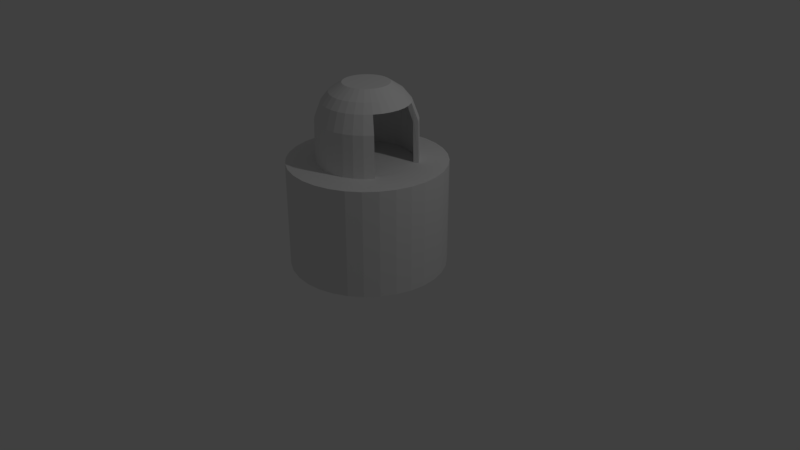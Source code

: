 # Source: furnace.blend  (saved by Blender 2.79.0; exported with 4.5.12 LTS)
import bpy
from mathutils import Matrix  # noqa: F401  (used for matrix-valued properties, if any)

bpy.ops.wm.read_factory_settings(use_empty=True)
scene = bpy.context.scene
scene.name = 'Scene'

# ---- collections
col_collection_1 = bpy.data.collections.new('Collection 1'); scene.collection.children.link(col_collection_1)

# ---- world
world_world = bpy.data.worlds.new('World'); scene.world = world_world
world_world.color = (0.05088, 0.05088, 0.05088)
world_world.use_sun_shadow = False
world_world.sun_shadow_jitter_overblur = 0.0
world_world.cycles.sampling_method = 'MANUAL'

# ---- cameras
cam_camera = bpy.data.cameras.new('Camera')
cam_camera.clip_end = 100.0
cam_camera.lens = 35.0
cam_camera.sensor_width = 32.0
cam_camera.sensor_height = 18.0
cam_camera.ortho_scale = 7.314
cam_camera.dof.focus_distance = 0.0
cam_camera.dof.aperture_fstop = 128.0

# ---- lights
light_lamp = bpy.data.lights.new('Lamp', 'POINT')
light_lamp.transmission_factor = 0.0
light_lamp.cutoff_distance = 30.0
light_lamp.energy = 100.0
light_lamp.shadow_buffer_clip_start = 1.001
light_lamp.shadow_soft_size = 0.1
light_lamp.shadow_maximum_resolution = 0.006
light_lamp.use_absolute_resolution = True

# ---- meshes
me_cylinder_001 = bpy.data.meshes.new('Cylinder.001')
me_cylinder_001.from_pydata([(-1.385e-07, 0.6373, 1.0), (0.1243, 0.6251, 1.0), (0.2439, 0.5888, 1.0), (0.3541, 0.5299, 1.0), (0.4507, 0.4507, 1.0), (0.5299, 0.3541, 1.0), (0.5888, 0.2439, 1.0), (0.6251, 0.1243, 1.0), (0.6373, 1.984e-08, 1.0), (0.6251, -0.1243, 1.0), (0.5888, -0.2439, 1.0), (0.5299, -0.3541, 1.0), (0.4507, -0.4507, 1.0), (0.3541, -0.5299, 1.0), (0.2439, -0.5888, 1.0), (0.1243, -0.6251, 1.0), (-2.145e-07, -0.6373, 1.0), (-0.1243, -0.6251, 1.0), (-0.2439, -0.5888, 1.0), (-0.3541, -0.5299, 1.0), (-0.4507, -0.4507, 1.0), (-0.5299, -0.3541, 1.0), (-0.5888, -0.2439, 1.0), (-0.6251, -0.1243, 1.0), (-0.6373, 6.343e-07, 1.0), (-0.6251, 0.1243, 1.0), (-0.5888, 0.2439, 1.0), (-0.5299, 0.3541, 1.0), (-0.4507, 0.4507, 1.0), (-0.3541, 0.5299, 1.0), (-0.2439, 0.5888, 1.0), (-0.1243, 0.6251, 1.0), (0.05687, 0.2859, 2.422), (-2.19e-07, 0.2915, 2.422), (-0.05687, 0.2859, 2.422), (-0.1116, 0.2693, 2.422), (-0.162, 0.2424, 2.422), (-0.2061, 0.2061, 2.422), (-0.2424, 0.162, 2.422), (-0.2693, 0.1116, 2.422), (-0.2859, 0.05687, 2.422), (-0.2915, 3.205e-07, 2.422), (-0.2859, -0.05687, 2.422), (-0.2693, -0.1116, 2.422), (-0.2424, -0.162, 2.422), (-0.2061, -0.2061, 2.422), (-0.162, -0.2424, 2.422), (-0.1116, -0.2693, 2.422), (-0.05687, -0.2859, 2.422), (-1.084e-07, -0.2915, 2.422), (0.05687, -0.2859, 2.422), (0.1116, -0.2693, 2.422), (0.162, -0.2424, 2.422), (0.2061, -0.2061, 2.422), (0.2424, -0.162, 2.422), (0.2693, -0.1116, 2.422), (0.2859, -0.05687, 2.422), (0.2915, 5.206e-08, 2.422), (0.2859, 0.05687, 2.422), (0.2693, 0.1116, 2.422), (0.2424, 0.162, 2.422), (0.2061, 0.2061, 2.422), (0.162, 0.2424, 2.422), (0.1116, 0.2693, 2.422), (0.1224, 0.6152, 1.773), (-1.427e-07, 0.6273, 1.773), (0.24, 0.5795, 1.773), (-0.1224, 0.6152, 1.773), (-0.24, 0.5795, 1.773), (-0.3485, 0.5216, 1.773), (-0.4436, 0.4436, 1.773), (-0.5216, 0.3485, 1.773), (-0.5795, 0.24, 1.773), (-0.6152, 0.1224, 1.773), (-0.6273, 6.244e-07, 1.773), (-0.6152, -0.1224, 1.773), (-0.5795, -0.24, 1.773), (-0.5216, -0.3485, 1.773), (-0.4436, -0.4436, 1.773), (-0.3485, -0.5216, 1.773), (-0.24, -0.5795, 1.773), (-0.1224, -0.6152, 1.773), (-2.095e-07, -0.6273, 1.773), (0.1224, -0.6152, 1.773), (0.24, -0.5795, 1.773), (0.3485, -0.5216, 1.773), (0.4436, -0.4436, 1.773), (0.5216, -0.3485, 1.773), (0.5216, 0.3485, 1.773), (0.4436, 0.4436, 1.773), (0.3485, 0.5216, 1.773), (0.1063, 0.5343, 2.096), (-1.782e-07, 0.5447, 2.096), (0.2085, 0.5033, 2.096), (-0.1063, 0.5343, 2.096), (-0.2085, 0.5033, 2.096), (-0.3026, 0.4529, 2.096), (-0.3852, 0.3852, 2.096), (-0.4529, 0.3026, 2.096), (-0.5033, 0.2085, 2.096), (-0.5343, 0.1063, 2.096), (-0.5447, 5.416e-07, 2.096), (-0.5343, -0.1063, 2.096), (-0.5033, -0.2085, 2.096), (-0.4529, -0.3026, 2.096), (-0.3852, -0.3852, 2.096), (-0.3026, -0.4529, 2.096), (-0.2085, -0.5033, 2.096), (-0.1063, -0.5343, 2.096), (-1.678e-07, -0.5447, 2.096), (0.1063, -0.5343, 2.096), (0.2085, -0.5033, 2.096), (0.3026, -0.4529, 2.096), (0.3852, -0.3852, 2.096), (0.4529, -0.3026, 2.096), (0.5033, -0.2085, 2.106), (0.5343, -0.1063, 2.115), (0.5447, 2.157e-08, 2.124), (0.5343, 0.1063, 2.113), (0.5033, 0.2085, 2.105), (0.4529, 0.3026, 2.096), (0.3852, 0.3852, 2.096), (0.3026, 0.4529, 2.096), (0.08849, 0.4449, 2.262), (-1.984e-07, 0.4536, 2.262), (0.1736, 0.4191, 2.262), (-0.08849, 0.4449, 2.262), (-0.1736, 0.4191, 2.262), (-0.252, 0.3772, 2.262), (-0.3207, 0.3207, 2.262), (-0.3772, 0.252, 2.262), (-0.4191, 0.1736, 2.262), (-0.4449, 0.08849, 2.262), (-0.4536, 4.625e-07, 2.262), (-0.4449, -0.08849, 2.262), (-0.4191, -0.1736, 2.262), (-0.3772, -0.252, 2.262), (-0.3207, -0.3207, 2.262), (-0.252, -0.3772, 2.262), (-0.1736, -0.4191, 2.262), (-0.08849, -0.4449, 2.262), (-1.405e-07, -0.4536, 2.262), (0.08849, -0.4449, 2.262), (0.1736, -0.4191, 2.262), (0.252, -0.3772, 2.262), (0.3207, -0.3207, 2.262), (0.3772, -0.252, 2.262), (0.4191, -0.1736, 2.262), (0.4449, -0.08849, 2.262), (0.4536, 2.293e-08, 2.262), (0.4449, 0.08849, 2.262), (0.4191, 0.1736, 2.262), (0.3772, 0.252, 2.262), (0.3207, 0.3207, 2.262), (0.252, 0.3772, 2.262), (0.0, 1.114, -1.063), (-1.547e-07, 0.7085, 0.9967), (0.218, 1.092, -1.063), (0.1389, 0.6948, 0.9967), (0.4276, 1.029, -1.063), (0.2725, 0.6543, 0.9967), (0.6208, 0.9254, -1.063), (0.3956, 0.5885, 0.9967), (0.7901, 0.7865, -1.063), (0.5035, 0.4999, 0.9967), (0.929, 0.6172, -1.063), (0.5921, 0.392, 0.9967), (1.032, 0.424, -1.063), (0.6579, 0.2689, 0.9967), (1.096, 0.2144, -1.063), (0.6984, 0.1353, 0.9967), (1.117, -0.003592, -1.063), (0.7121, -0.003592, 0.9967), (1.096, -0.2216, -1.063), (0.6984, -0.1425, 0.9967), (1.032, -0.4312, -1.063), (0.6579, -0.2761, 0.9967), (0.929, -0.6243, -1.063), (0.5921, -0.3992, 0.9967), (0.7901, -0.7937, -1.063), (0.5035, -0.5071, 0.9967), (0.6208, -0.9326, -1.063), (0.3956, -0.5957, 0.9967), (0.4276, -1.036, -1.063), (0.2725, -0.6615, 0.9967), (0.218, -1.099, -1.063), (0.1389, -0.702, 0.9967), (-3.641e-07, -1.121, -1.063), (-2.397e-07, -0.7157, 0.9967), (-0.218, -1.099, -1.063), (-0.1389, -0.702, 0.9967), (-0.4276, -1.036, -1.063), (-0.2725, -0.6615, 0.9967), (-0.6208, -0.9326, -1.063), (-0.3956, -0.5957, 0.9967), (-0.7901, -0.7937, -1.063), (-0.5035, -0.5071, 0.9967), (-0.929, -0.6243, -1.063), (-0.5921, -0.3992, 0.9967), (-1.032, -0.4312, -1.063), (-0.6579, -0.2761, 0.9967), (-1.096, -0.2216, -1.063), (-0.6984, -0.1425, 0.9967), (-1.117, -0.003591, -1.063), (-0.7121, -0.003592, 0.9967), (-1.096, 0.2144, -1.063), (-0.6984, 0.1353, 0.9967), (-1.032, 0.424, -1.063), (-0.6579, 0.2689, 0.9967), (-0.929, 0.6172, -1.063), (-0.5921, 0.392, 0.9967), (-0.7901, 0.7865, -1.063), (-0.5035, 0.4999, 0.9967), (-0.6208, 0.9254, -1.063), (-0.3956, 0.5885, 0.9967), (-0.4276, 1.029, -1.063), (-0.2725, 0.6543, 0.9967), (-0.218, 1.092, -1.063), (-0.1389, 0.6948, 0.9967), (0.218, 1.092, 0.9967), (0.0, 1.114, 0.9967), (0.4276, 1.029, 0.9967), (0.6208, 0.9254, 0.9967), (0.7901, 0.7865, 0.9967), (0.929, 0.6172, 0.9967), (1.032, 0.424, 0.9967), (1.096, 0.2144, 0.9967), (1.117, -0.003592, 0.9967), (1.096, -0.2216, 0.9967), (1.032, -0.4312, 0.9967), (0.929, -0.6243, 0.9967), (0.7901, -0.7937, 0.9967), (0.6208, -0.9326, 0.9967), (0.4276, -1.036, 0.9967), (0.218, -1.099, 0.9967), (-3.641e-07, -1.121, 0.9967), (-0.218, -1.099, 0.9967), (-0.4276, -1.036, 0.9967), (-0.6208, -0.9326, 0.9967), (-0.7901, -0.7937, 0.9967), (-0.929, -0.6243, 0.9967), (-1.032, -0.4312, 0.9967), (-1.096, -0.2216, 0.9967), (-1.117, -0.003591, 0.9967), (-1.096, 0.2144, 0.9967), (-1.032, 0.424, 0.9967), (-0.929, 0.6172, 0.9967), (-0.7901, 0.7865, 0.9967), (-0.6208, 0.9254, 0.9967), (-0.4276, 1.029, 0.9967), (-0.218, 1.092, 0.9967), (0.06354, 0.3159, 2.46), (-2.447e-07, 0.3221, 2.46), (-0.06354, 0.3159, 2.46), (-0.1246, 0.2973, 2.46), (-0.181, 0.2672, 2.46), (-0.2303, 0.2267, 2.46), (-0.2708, 0.1774, 2.46), (-0.3009, 0.1211, 2.46), (-0.3195, 0.05995, 2.46), (-0.3257, -0.003592, 2.46), (-0.3195, -0.06714, 2.46), (-0.3009, -0.1282, 2.46), (-0.2708, -0.1846, 2.46), (-0.2303, -0.2339, 2.46), (-0.181, -0.2744, 2.46), (-0.1246, -0.3045, 2.46), (-0.06354, -0.3231, 2.46), (-1.211e-07, -0.3293, 2.46), (0.06354, -0.3231, 2.46), (0.1246, -0.3045, 2.46), (0.181, -0.2744, 2.46), (0.2303, -0.2339, 2.46), (0.2708, -0.1846, 2.46), (0.3009, -0.1282, 2.46), (0.3195, -0.06714, 2.46), (0.3257, -0.003592, 2.46), (0.3195, 0.05995, 2.46), (0.3009, 0.1211, 2.46), (0.2708, 0.1774, 2.46), (0.2303, 0.2267, 2.46), (0.181, 0.2672, 2.46), (0.1246, 0.2973, 2.46), (0.1367, 0.6838, 1.793), (-1.594e-07, 0.6973, 1.793), (0.2682, 0.6439, 1.793), (-0.1367, 0.6838, 1.793), (-0.2682, 0.6439, 1.793), (-0.3894, 0.5792, 1.793), (-0.4956, 0.492, 1.793), (-0.5828, 0.3858, 1.793), (-0.6475, 0.2646, 1.793), (-0.6874, 0.1331, 1.793), (-0.7009, -0.003592, 1.793), (-0.6874, -0.1403, 1.793), (-0.6475, -0.2718, 1.793), (-0.5828, -0.393, 1.793), (-0.4956, -0.4992, 1.793), (-0.3894, -0.5863, 1.793), (-0.2682, -0.6511, 1.793), (-0.1367, -0.691, 1.793), (-2.341e-07, -0.7045, 1.793), (0.1367, -0.691, 1.793), (0.2682, -0.6511, 1.793), (0.3894, -0.5864, 1.793), (0.4956, -0.4992, 1.793), (0.5828, -0.393, 1.793), (0.5828, 0.3858, 1.793), (0.4956, 0.492, 1.793), (0.3894, 0.5792, 1.793), (0.1187, 0.5933, 2.126), (-1.991e-07, 0.605, 2.126), (0.2329, 0.5587, 2.126), (-0.1187, 0.5933, 2.126), (-0.2329, 0.5587, 2.126), (-0.3381, 0.5025, 2.126), (-0.4304, 0.4268, 2.126), (-0.5061, 0.3345, 2.126), (-0.5623, 0.2293, 2.126), (-0.5969, 0.1151, 2.126), (-0.6086, -0.003592, 2.126), (-0.5969, -0.1223, 2.126), (-0.5623, -0.2365, 2.126), (-0.5061, -0.3417, 2.126), (-0.4304, -0.434, 2.126), (-0.3381, -0.5097, 2.126), (-0.2329, -0.5659, 2.126), (-0.1187, -0.6005, 2.126), (-1.875e-07, -0.6122, 2.126), (0.1187, -0.6005, 2.126), (0.2329, -0.5659, 2.126), (0.3381, -0.5097, 2.126), (0.4304, -0.434, 2.126), (0.5061, -0.3417, 2.126), (0.5623, -0.2365, 2.126), (0.5969, -0.1223, 2.126), (0.6086, -0.003592, 2.126), (0.5969, 0.1151, 2.126), (0.5623, 0.2293, 2.126), (0.5061, 0.3345, 2.126), (0.4304, 0.4268, 2.126), (0.3381, 0.5025, 2.126), (0.09888, 0.4935, 2.296), (-2.216e-07, 0.5032, 2.296), (0.194, 0.4647, 2.296), (-0.09888, 0.4935, 2.296), (-0.194, 0.4647, 2.296), (-0.2816, 0.4178, 2.296), (-0.3584, 0.3548, 2.296), (-0.4214, 0.278, 2.296), (-0.4682, 0.1904, 2.296), (-0.4971, 0.09528, 2.296), (-0.5068, -0.003592, 2.296), (-0.4971, -0.1025, 2.296), (-0.4682, -0.1975, 2.296), (-0.4214, -0.2852, 2.296), (-0.3584, -0.362, 2.296), (-0.2816, -0.425, 2.296), (-0.194, -0.4718, 2.296), (-0.09888, -0.5007, 2.296), (-1.57e-07, -0.5104, 2.296), (0.09888, -0.5007, 2.296), (0.194, -0.4718, 2.296), (0.2816, -0.425, 2.296), (0.3584, -0.362, 2.296), (0.4214, -0.2852, 2.296), (0.4682, -0.1975, 2.296), (0.4971, -0.1025, 2.296), (0.5068, -0.003592, 2.296), (0.4971, 0.09528, 2.296), (0.4682, 0.1904, 2.296), (0.4214, 0.278, 2.296), (0.3584, 0.3548, 2.296), (0.2816, 0.4178, 2.296)], [], [(32, 33, 34, 35, 36, 37, 38, 39, 40, 41, 42, 43, 44, 45, 46, 47, 48, 49, 50, 51, 52, 53, 54, 55, 56, 57, 58, 59, 60, 61, 62, 63), (1, 0, 65, 64), (0, 31, 67, 65), (31, 30, 68, 67), (30, 29, 69, 68), (29, 28, 70, 69), (28, 27, 71, 70), (27, 26, 72, 71), (26, 25, 73, 72), (25, 24, 74, 73), (24, 23, 75, 74), (23, 22, 76, 75), (22, 21, 77, 76), (21, 20, 78, 77), (20, 19, 79, 78), (19, 18, 80, 79), (18, 17, 81, 80), (17, 16, 82, 81), (16, 15, 83, 82), (15, 14, 84, 83), (14, 13, 85, 84), (13, 12, 86, 85), (12, 11, 87, 86), (5, 4, 89, 88), (4, 3, 90, 89), (3, 2, 66, 90), (2, 1, 64, 66), (92, 91, 64, 65), (91, 93, 66, 64), (94, 92, 65, 67), (95, 94, 67, 68), (96, 95, 68, 69), (97, 96, 69, 70), (98, 97, 70, 71), (99, 98, 71, 72), (100, 99, 72, 73), (101, 100, 73, 74), (102, 101, 74, 75), (103, 102, 75, 76), (104, 103, 76, 77), (105, 104, 77, 78), (106, 105, 78, 79), (107, 106, 79, 80), (108, 107, 80, 81), (109, 108, 81, 82), (110, 109, 82, 83), (111, 110, 83, 84), (112, 111, 84, 85), (113, 112, 85, 86), (114, 113, 86, 87), (121, 120, 88, 89), (122, 121, 89, 90), (93, 122, 90, 66), (124, 123, 91, 92), (123, 125, 93, 91), (126, 124, 92, 94), (127, 126, 94, 95), (128, 127, 95, 96), (129, 128, 96, 97), (130, 129, 97, 98), (131, 130, 98, 99), (132, 131, 99, 100), (133, 132, 100, 101), (134, 133, 101, 102), (135, 134, 102, 103), (136, 135, 103, 104), (137, 136, 104, 105), (138, 137, 105, 106), (139, 138, 106, 107), (140, 139, 107, 108), (141, 140, 108, 109), (142, 141, 109, 110), (143, 142, 110, 111), (144, 143, 111, 112), (145, 144, 112, 113), (146, 145, 113, 114), (147, 146, 114, 115), (148, 147, 115, 116), (149, 148, 116, 117), (150, 149, 117, 118), (151, 150, 118, 119), (152, 151, 119, 120), (153, 152, 120, 121), (154, 153, 121, 122), (125, 154, 122, 93), (33, 32, 123, 124), (32, 63, 125, 123), (34, 33, 124, 126), (35, 34, 126, 127), (36, 35, 127, 128), (37, 36, 128, 129), (38, 37, 129, 130), (39, 38, 130, 131), (40, 39, 131, 132), (41, 40, 132, 133), (42, 41, 133, 134), (43, 42, 134, 135), (44, 43, 135, 136), (45, 44, 136, 137), (46, 45, 137, 138), (47, 46, 138, 139), (48, 47, 139, 140), (49, 48, 140, 141), (50, 49, 141, 142), (51, 50, 142, 143), (52, 51, 143, 144), (53, 52, 144, 145), (54, 53, 145, 146), (55, 54, 146, 147), (56, 55, 147, 148), (57, 56, 148, 149), (58, 57, 149, 150), (59, 58, 150, 151), (60, 59, 151, 152), (61, 60, 152, 153), (62, 61, 153, 154), (63, 62, 154, 125), (1, 2, 3, 4, 5, 6, 7, 8, 9, 10, 11, 12, 13, 14, 15, 16, 17, 18, 19, 20, 21, 22, 23, 24, 25, 26, 27, 28, 29, 30, 31, 0), (155, 220, 219, 157), (157, 219, 221, 159), (159, 221, 222, 161), (161, 222, 223, 163), (163, 223, 224, 165), (165, 224, 225, 167), (167, 225, 226, 169), (169, 226, 227, 171), (171, 227, 228, 173), (173, 228, 229, 175), (175, 229, 230, 177), (177, 230, 231, 179), (179, 231, 232, 181), (181, 232, 233, 183), (183, 233, 234, 185), (185, 234, 235, 187), (187, 235, 236, 189), (189, 236, 237, 191), (191, 237, 238, 193), (193, 238, 239, 195), (195, 239, 240, 197), (197, 240, 241, 199), (199, 241, 242, 201), (201, 242, 243, 203), (203, 243, 244, 205), (205, 244, 245, 207), (207, 245, 246, 209), (209, 246, 247, 211), (211, 247, 248, 213), (213, 248, 249, 215), (251, 252, 253, 254, 255, 256, 257, 258, 259, 260, 261, 262, 263, 264, 265, 266, 267, 268, 269, 270, 271, 272, 273, 274, 275, 276, 277, 278, 279, 280, 281, 282), (215, 249, 250, 217), (217, 250, 220, 155), (155, 157, 159, 161, 163, 165, 167, 169, 171, 173, 175, 177, 179, 181, 183, 185, 187, 189, 191, 193, 195, 197, 199, 201, 203, 205, 207, 209, 211, 213, 215, 217), (156, 158, 219, 220), (158, 160, 221, 219), (160, 162, 222, 221), (162, 164, 223, 222), (164, 166, 224, 223), (166, 168, 225, 224), (168, 170, 226, 225), (170, 172, 227, 226), (172, 174, 228, 227), (174, 176, 229, 228), (176, 178, 230, 229), (178, 180, 231, 230), (180, 182, 232, 231), (182, 184, 233, 232), (184, 186, 234, 233), (186, 188, 235, 234), (188, 190, 236, 235), (190, 192, 237, 236), (192, 194, 238, 237), (194, 196, 239, 238), (196, 198, 240, 239), (198, 200, 241, 240), (200, 202, 242, 241), (202, 204, 243, 242), (204, 206, 244, 243), (206, 208, 245, 244), (208, 210, 246, 245), (210, 212, 247, 246), (212, 214, 248, 247), (214, 216, 249, 248), (216, 218, 250, 249), (218, 156, 220, 250), (158, 156, 284, 283), (156, 218, 286, 284), (218, 216, 287, 286), (216, 214, 288, 287), (214, 212, 289, 288), (212, 210, 290, 289), (210, 208, 291, 290), (208, 206, 292, 291), (206, 204, 293, 292), (204, 202, 294, 293), (202, 200, 295, 294), (200, 198, 296, 295), (198, 196, 297, 296), (196, 194, 298, 297), (194, 192, 299, 298), (192, 190, 300, 299), (190, 188, 301, 300), (188, 186, 302, 301), (186, 184, 303, 302), (184, 182, 304, 303), (182, 180, 305, 304), (180, 178, 306, 305), (166, 164, 308, 307), (164, 162, 309, 308), (162, 160, 285, 309), (160, 158, 283, 285), (311, 310, 283, 284), (310, 312, 285, 283), (313, 311, 284, 286), (314, 313, 286, 287), (315, 314, 287, 288), (316, 315, 288, 289), (317, 316, 289, 290), (318, 317, 290, 291), (319, 318, 291, 292), (320, 319, 292, 293), (321, 320, 293, 294), (322, 321, 294, 295), (323, 322, 295, 296), (324, 323, 296, 297), (325, 324, 297, 298), (326, 325, 298, 299), (327, 326, 299, 300), (328, 327, 300, 301), (329, 328, 301, 302), (330, 329, 302, 303), (331, 330, 303, 304), (332, 331, 304, 305), (333, 332, 305, 306), (340, 339, 307, 308), (341, 340, 308, 309), (312, 341, 309, 285), (343, 342, 310, 311), (342, 344, 312, 310), (345, 343, 311, 313), (346, 345, 313, 314), (347, 346, 314, 315), (348, 347, 315, 316), (349, 348, 316, 317), (350, 349, 317, 318), (351, 350, 318, 319), (352, 351, 319, 320), (353, 352, 320, 321), (354, 353, 321, 322), (355, 354, 322, 323), (356, 355, 323, 324), (357, 356, 324, 325), (358, 357, 325, 326), (359, 358, 326, 327), (360, 359, 327, 328), (361, 360, 328, 329), (362, 361, 329, 330), (363, 362, 330, 331), (364, 363, 331, 332), (365, 364, 332, 333), (366, 365, 333, 334), (367, 366, 334, 335), (368, 367, 335, 336), (369, 368, 336, 337), (370, 369, 337, 338), (371, 370, 338, 339), (372, 371, 339, 340), (373, 372, 340, 341), (344, 373, 341, 312), (252, 251, 342, 343), (251, 282, 344, 342), (253, 252, 343, 345), (254, 253, 345, 346), (255, 254, 346, 347), (256, 255, 347, 348), (257, 256, 348, 349), (258, 257, 349, 350), (259, 258, 350, 351), (260, 259, 351, 352), (261, 260, 352, 353), (262, 261, 353, 354), (263, 262, 354, 355), (264, 263, 355, 356), (265, 264, 356, 357), (266, 265, 357, 358), (267, 266, 358, 359), (268, 267, 359, 360), (269, 268, 360, 361), (270, 269, 361, 362), (271, 270, 362, 363), (272, 271, 363, 364), (273, 272, 364, 365), (274, 273, 365, 366), (275, 274, 366, 367), (276, 275, 367, 368), (277, 276, 368, 369), (278, 277, 369, 370), (279, 278, 370, 371), (280, 279, 371, 372), (281, 280, 372, 373), (282, 281, 373, 344), (158, 160, 162, 164, 166, 168, 170, 172, 174, 176, 178, 180, 182, 184, 186, 188, 190, 192, 194, 196, 198, 200, 202, 204, 206, 208, 210, 212, 214, 216, 218, 156), (11, 178, 306, 333, 334, 335, 336, 337, 338, 339, 307, 166, 5, 88, 120, 119, 118, 117, 116, 115, 114, 87)])
me_cylinder_001.use_remesh_preserve_volume = False
me_cylinder_001.use_remesh_preserve_attributes = False
me_cylinder_001.use_mirror_vertex_groups = False
me_cylinder_001.update()

# ---- objects
ob_lamp = bpy.data.objects.new('Lamp', light_lamp)
ob_camera = bpy.data.objects.new('Camera', cam_camera)
ob_cylinder_001 = bpy.data.objects.new('Cylinder.001', me_cylinder_001)

# ---- transforms, parenting, visibility, modifiers, constraints
ob_lamp.location = (4.076, 1.005, 5.904)
ob_lamp.rotation_euler = (0.6503, 0.05522, 1.866)
ob_lamp.lock_rotations_4d = False
ob_lamp.empty_display_type = 'ARROWS'
ob_lamp.color = (0.0, 0.0, 0.0, 0.0)
ob_lamp.lineart.crease_threshold = 0.0
ob_camera.location = (7.481, -6.508, 5.344)
ob_camera.rotation_euler = (1.109, 0.0, 0.8149)
ob_camera.lock_rotations_4d = False
ob_camera.empty_display_type = 'ARROWS'
ob_camera.color = (0.0, 0.0, 0.0, 0.0)
ob_camera.display_type = 'WIRE'
ob_camera.lineart.crease_threshold = 0.0
ob_cylinder_001.location = (0.0, 0.003215, 0.6586)
ob_cylinder_001.scale = (0.895, 0.895, 0.6627)
ob_cylinder_001.lineart.crease_threshold = 0.0

# ---- collection membership
col_collection_1.objects.link(ob_lamp)
col_collection_1.objects.link(ob_camera)
col_collection_1.objects.link(ob_cylinder_001)

# ---- scene / render settings (as saved in the file)
scene.camera = ob_camera
scene.frame_start = 1; scene.frame_end = 250; scene.frame_set(1)
scene.render.engine = 'BLENDER_EEVEE_NEXT'
scene.render.resolution_percentage = 50
scene.render.dither_intensity = 0.0
scene.cycles.use_denoising = False
scene.cycles.samples = 128
scene.cycles.sampling_pattern = 'TABULATED_SOBOL'
scene.cycles.use_adaptive_sampling = False
scene.cycles.use_light_tree = False
scene.cycles.blur_glossy = 0.0
scene.cycles.sample_clamp_indirect = 0.0
scene.view_settings.view_transform = 'Standard'
bpy.context.view_layer.update()
